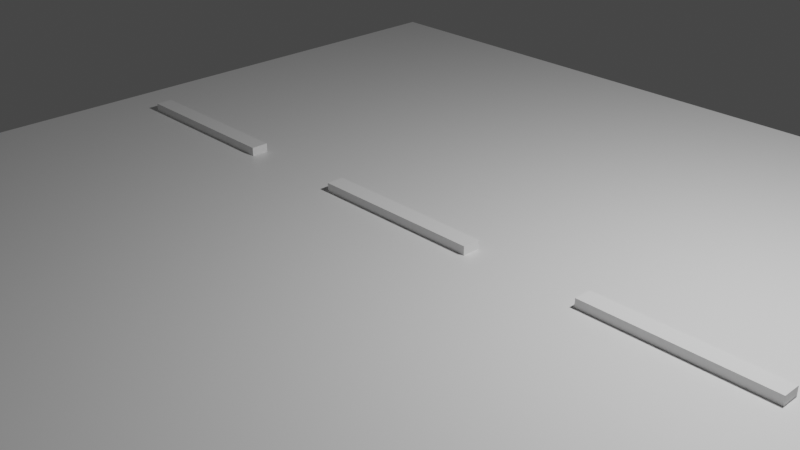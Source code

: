 # Source: road.blend  (saved by Blender 2.90.8; exported with 4.5.12 LTS)
import bpy
from mathutils import Matrix  # noqa: F401  (used for matrix-valued properties, if any)

bpy.ops.wm.read_factory_settings(use_empty=True)
scene = bpy.context.scene
scene.name = 'Scene'

# ---- collections
col_collection = bpy.data.collections.new('Collection'); scene.collection.children.link(col_collection)
col_main = bpy.data.collections.new('Main'); scene.collection.children.link(col_main)

# ---- materials (node trees are filled in below, after node groups)
mat_material = bpy.data.materials.new('Material')
mat_material.alpha_threshold = 0.0
mat_material.use_transparent_shadow = False
mat_material.line_color = (0.0, 0.0, 0.0, 1.0)

# ---- material node trees
mat_material.use_nodes = True; mat_material.node_tree.nodes.clear()
_N = mat_material.node_tree.nodes; _L = mat_material.node_tree.links
n0 = _N.new('ShaderNodeOutputMaterial'); n0.name = 'Material Output'; n0.location = (300, 300)
n1 = _N.new('ShaderNodeBsdfPrincipled'); n1.name = 'Principled BSDF'; n1.location = (10, 300)
n1.distribution = 'GGX'
n1.subsurface_method = 'BURLEY'
n1.inputs[2].default_value = 0.4
n1.inputs[3].default_value = 1.45
n1.inputs[27].default_value = (0.0, 0.0, 0.0, 1.0)
n1.inputs[28].default_value = 1.0
_L.new(n1.outputs[0], n0.inputs[0])
n0.is_active_output = True

# ---- world
world_world = bpy.data.worlds.new('World'); scene.world = world_world
world_world.use_nodes = True; world_world.node_tree.nodes.clear()
_N = world_world.node_tree.nodes; _L = world_world.node_tree.links
n0 = _N.new('ShaderNodeOutputWorld'); n0.name = 'World Output'; n0.location = (300, 300)
n1 = _N.new('ShaderNodeBackground'); n1.name = 'Background'; n1.location = (10, 300)
n1.inputs[0].default_value = (0.05088, 0.05088, 0.05088, 1.0)
_L.new(n1.outputs[0], n0.inputs[0])
n0.is_active_output = True
world_world.color = (0.05088, 0.05088, 0.05088)
world_world.use_sun_shadow = False
world_world.sun_shadow_jitter_overblur = 0.0

# ---- cameras
cam_camera = bpy.data.cameras.new('Camera')
cam_camera.clip_end = 100.0
cam_camera.ortho_scale = 7.314

# ---- lights
light_light = bpy.data.lights.new('Light', 'POINT')
light_light.transmission_factor = 0.0
light_light.energy = 1000.0
light_light.shadow_soft_size = 0.1
light_light.shadow_maximum_resolution = 0.006
light_light.use_absolute_resolution = True

# ---- meshes
me_road = bpy.data.meshes.new('road')
me_road.from_pydata([(5.0, 5.0, 1.0), (5.0, 5.0, -1.0), (5.0, -5.0, 1.0), (5.0, -5.0, -1.0), (-5.0, 5.0, 1.0), (-5.0, 5.0, -1.0), (-5.0, -5.0, 1.0), (-5.0, -5.0, -1.0)], [], [(0, 4, 6, 2), (3, 2, 6, 7), (7, 6, 4, 5), (5, 1, 3, 7), (1, 0, 2, 3), (5, 4, 0, 1)])
_uv = me_road.uv_layers.new(name='UVMap')
_uv.uv.foreach_set('vector', [0.625, 0.5, 0.875, 0.5, 0.875, 0.75, 0.625, 0.75, 0.375, 0.75, 0.625, 0.75, 0.625, 1.0, 0.375, 1.0, 0.375, 0.0, 0.625, 0.0, 0.625, 0.25, 0.375, 0.25, 0.125, 0.5, 0.375, 0.5, 0.375, 0.75, 0.125, 0.75, 0.375, 0.5, 0.625, 0.5, 0.625, 0.75, 0.375, 0.75, 0.375, 0.25, 0.625, 0.25, 0.625, 0.5, 0.375, 0.5])
_ca = me_road.color_attributes.new('Col', 'BYTE_COLOR', 'CORNER')
_ca.data.foreach_set('color', [0.04667, 0.04667, 0.04667, 1.0, 0.04667, 0.04667, 0.04667, 1.0, 0.04667, 0.04667, 0.04667, 1.0, 0.04667, 0.04667, 0.04667, 1.0, 0.04667, 0.04667, 0.04667, 1.0, 0.04667, 0.04667, 0.04667, 1.0, 0.04667, 0.04667, 0.04667, 1.0, 0.04667, 0.04667, 0.04667, 1.0, 0.04667, 0.04667, 0.04667, 1.0, 0.04667, 0.04667, 0.04667, 1.0, 0.04667, 0.04667, 0.04667, 1.0, 0.04667, 0.04667, 0.04667, 1.0, 0.04667, 0.04667, 0.04667, 1.0, 0.04667, 0.04667, 0.04667, 1.0, 0.04667, 0.04667, 0.04667, 1.0, 0.04667, 0.04667, 0.04667, 1.0, 0.04667, 0.04667, 0.04667, 1.0, 0.04667, 0.04667, 0.04667, 1.0, 0.04667, 0.04667, 0.04667, 1.0, 0.04667, 0.04667, 0.04667, 1.0, 0.04667, 0.04667, 0.04667, 1.0, 0.04667, 0.04667, 0.04667, 1.0, 0.04667, 0.04667, 0.04667, 1.0, 0.04667, 0.04667, 0.04667, 1.0])
me_road.materials.append(mat_material)
me_road.use_remesh_preserve_volume = False
me_road.use_remesh_preserve_attributes = False
me_road.use_mirror_x = True
me_road.use_mirror_y = True
me_road.use_mirror_z = True
me_road.update()
me_cube_007 = bpy.data.meshes.new('Cube.007')
me_cube_007.from_pydata([(-1.0, -0.1, -1.1), (-1.0, -0.1, 1.1), (-1.0, 0.1, -1.1), (-1.0, 0.1, 1.1), (1.0, -0.1, -1.1), (1.0, -0.1, 1.1), (1.0, 0.1, -1.1), (1.0, 0.1, 1.1)], [], [(0, 1, 3, 2), (2, 3, 7, 6), (6, 7, 5, 4), (4, 5, 1, 0), (2, 6, 4, 0), (7, 3, 1, 5)])
_uv = me_cube_007.uv_layers.new(name='UVMap')
_uv.uv.foreach_set('vector', [0.375, 0.0, 0.625, 0.0, 0.625, 0.25, 0.375, 0.25, 0.375, 0.25, 0.625, 0.25, 0.625, 0.5, 0.375, 0.5, 0.375, 0.5, 0.625, 0.5, 0.625, 0.75, 0.375, 0.75, 0.375, 0.75, 0.625, 0.75, 0.625, 1.0, 0.375, 1.0, 0.125, 0.5, 0.375, 0.5, 0.375, 0.75, 0.125, 0.75, 0.625, 0.5, 0.875, 0.5, 0.875, 0.75, 0.625, 0.75])
_ca = me_cube_007.color_attributes.new('Col', 'BYTE_COLOR', 'CORNER')
_ca.data.foreach_set('color', [1.0, 1.0, 1.0, 1.0, 1.0, 1.0, 1.0, 1.0, 1.0, 1.0, 1.0, 1.0, 1.0, 1.0, 1.0, 1.0, 1.0, 1.0, 1.0, 1.0, 1.0, 1.0, 1.0, 1.0, 1.0, 1.0, 1.0, 1.0, 1.0, 1.0, 1.0, 1.0, 1.0, 1.0, 1.0, 1.0, 1.0, 1.0, 1.0, 1.0, 1.0, 1.0, 1.0, 1.0, 1.0, 1.0, 1.0, 1.0, 1.0, 1.0, 1.0, 1.0, 1.0, 1.0, 1.0, 1.0, 1.0, 1.0, 1.0, 1.0, 1.0, 1.0, 1.0, 1.0, 1.0, 1.0, 1.0, 1.0, 1.0, 1.0, 1.0, 1.0, 1.0, 1.0, 1.0, 1.0, 1.0, 1.0, 1.0, 1.0, 1.0, 1.0, 1.0, 1.0, 1.0, 1.0, 1.0, 1.0, 1.0, 1.0, 1.0, 1.0, 1.0, 1.0, 1.0, 1.0])
me_cube_007.use_remesh_fix_poles = True
me_cube_007.use_remesh_preserve_attributes = False
me_cube_007.use_mirror_x = True
me_cube_007.use_mirror_y = True
me_cube_007.use_mirror_z = True
me_cube_007.update()
me_cube_008 = bpy.data.meshes.new('Cube.008')
me_cube_008.from_pydata([(-1.0, -0.1, -1.1), (-1.0, -0.1, 1.1), (-1.0, 0.1, -1.1), (-1.0, 0.1, 1.1), (1.0, -0.1, -1.1), (1.0, -0.1, 1.1), (1.0, 0.1, -1.1), (1.0, 0.1, 1.1)], [], [(0, 1, 3, 2), (2, 3, 7, 6), (6, 7, 5, 4), (4, 5, 1, 0), (2, 6, 4, 0), (7, 3, 1, 5)])
_uv = me_cube_008.uv_layers.new(name='UVMap')
_uv.uv.foreach_set('vector', [0.375, 0.0, 0.625, 0.0, 0.625, 0.25, 0.375, 0.25, 0.375, 0.25, 0.625, 0.25, 0.625, 0.5, 0.375, 0.5, 0.375, 0.5, 0.625, 0.5, 0.625, 0.75, 0.375, 0.75, 0.375, 0.75, 0.625, 0.75, 0.625, 1.0, 0.375, 1.0, 0.125, 0.5, 0.375, 0.5, 0.375, 0.75, 0.125, 0.75, 0.625, 0.5, 0.875, 0.5, 0.875, 0.75, 0.625, 0.75])
_ca = me_cube_008.color_attributes.new('Col', 'BYTE_COLOR', 'CORNER')
_ca.data.foreach_set('color', [1.0, 1.0, 1.0, 1.0, 1.0, 1.0, 1.0, 1.0, 1.0, 1.0, 1.0, 1.0, 1.0, 1.0, 1.0, 1.0, 1.0, 1.0, 1.0, 1.0, 1.0, 1.0, 1.0, 1.0, 1.0, 1.0, 1.0, 1.0, 1.0, 1.0, 1.0, 1.0, 1.0, 1.0, 1.0, 1.0, 1.0, 1.0, 1.0, 1.0, 1.0, 1.0, 1.0, 1.0, 1.0, 1.0, 1.0, 1.0, 1.0, 1.0, 1.0, 1.0, 1.0, 1.0, 1.0, 1.0, 1.0, 1.0, 1.0, 1.0, 1.0, 1.0, 1.0, 1.0, 1.0, 1.0, 1.0, 1.0, 1.0, 1.0, 1.0, 1.0, 1.0, 1.0, 1.0, 1.0, 1.0, 1.0, 1.0, 1.0, 1.0, 1.0, 1.0, 1.0, 1.0, 1.0, 1.0, 1.0, 1.0, 1.0, 1.0, 1.0, 1.0, 1.0, 1.0, 1.0])
me_cube_008.use_remesh_fix_poles = True
me_cube_008.use_remesh_preserve_attributes = False
me_cube_008.use_mirror_x = True
me_cube_008.use_mirror_y = True
me_cube_008.use_mirror_z = True
me_cube_008.update()
me_cube_009 = bpy.data.meshes.new('Cube.009')
me_cube_009.from_pydata([(-1.0, -0.1, -1.1), (-1.0, -0.1, 1.1), (-1.0, 0.1, -1.1), (-1.0, 0.1, 1.1), (1.0, -0.1, -1.1), (1.0, -0.1, 1.1), (1.0, 0.1, -1.1), (1.0, 0.1, 1.1)], [], [(0, 1, 3, 2), (2, 3, 7, 6), (6, 7, 5, 4), (4, 5, 1, 0), (2, 6, 4, 0), (7, 3, 1, 5)])
_uv = me_cube_009.uv_layers.new(name='UVMap')
_uv.uv.foreach_set('vector', [0.375, 0.0, 0.625, 0.0, 0.625, 0.25, 0.375, 0.25, 0.375, 0.25, 0.625, 0.25, 0.625, 0.5, 0.375, 0.5, 0.375, 0.5, 0.625, 0.5, 0.625, 0.75, 0.375, 0.75, 0.375, 0.75, 0.625, 0.75, 0.625, 1.0, 0.375, 1.0, 0.125, 0.5, 0.375, 0.5, 0.375, 0.75, 0.125, 0.75, 0.625, 0.5, 0.875, 0.5, 0.875, 0.75, 0.625, 0.75])
_ca = me_cube_009.color_attributes.new('Col', 'BYTE_COLOR', 'CORNER')
_ca.data.foreach_set('color', [1.0, 1.0, 1.0, 1.0, 1.0, 1.0, 1.0, 1.0, 1.0, 1.0, 1.0, 1.0, 1.0, 1.0, 1.0, 1.0, 1.0, 1.0, 1.0, 1.0, 1.0, 1.0, 1.0, 1.0, 1.0, 1.0, 1.0, 1.0, 1.0, 1.0, 1.0, 1.0, 1.0, 1.0, 1.0, 1.0, 1.0, 1.0, 1.0, 1.0, 1.0, 1.0, 1.0, 1.0, 1.0, 1.0, 1.0, 1.0, 1.0, 1.0, 1.0, 1.0, 1.0, 1.0, 1.0, 1.0, 1.0, 1.0, 1.0, 1.0, 1.0, 1.0, 1.0, 1.0, 1.0, 1.0, 1.0, 1.0, 1.0, 1.0, 1.0, 1.0, 1.0, 1.0, 1.0, 1.0, 1.0, 1.0, 1.0, 1.0, 1.0, 1.0, 1.0, 1.0, 1.0, 1.0, 1.0, 1.0, 1.0, 1.0, 1.0, 1.0, 1.0, 1.0, 1.0, 1.0])
me_cube_009.use_remesh_fix_poles = True
me_cube_009.use_remesh_preserve_attributes = False
me_cube_009.use_mirror_x = True
me_cube_009.use_mirror_y = True
me_cube_009.use_mirror_z = True
me_cube_009.update()

# ---- objects
ob_light = bpy.data.objects.new('Light', light_light)
ob_camera = bpy.data.objects.new('Camera', cam_camera)
ob_road = bpy.data.objects.new('road', me_road)
ob_cube = bpy.data.objects.new('Cube', me_cube_007)
ob_cube_001 = bpy.data.objects.new('Cube.001', me_cube_008)
ob_cube_002 = bpy.data.objects.new('Cube.002', me_cube_009)

# ---- transforms, parenting, visibility, modifiers, constraints
ob_light.location = (4.076, 1.005, 4.904)
ob_light.rotation_euler = (0.6503, 0.05522, 1.866)
ob_light.lock_rotations_4d = False
ob_light.empty_display_type = 'ARROWS'
ob_light.color = (0.0, 0.0, 0.0, 0.0)
ob_light.lineart.crease_threshold = 0.0
ob_camera.location = (7.359, -6.926, 4.958)
ob_camera.rotation_euler = (1.109, 0.0, 0.8149)
ob_camera.lock_rotations_4d = False
ob_camera.empty_display_type = 'ARROWS'
ob_camera.color = (0.0, 0.0, 0.0, 0.0)
ob_camera.display_type = 'WIRE'
ob_camera.lineart.crease_threshold = 0.0
ob_road.location = (0.0, 0.0, -1.0)
ob_road.lock_rotations_4d = False
ob_road.empty_display_type = 'ARROWS'
ob_road.lineart.crease_threshold = 0.0
ob_road.use_mesh_mirror_x = True
ob_road.use_mesh_mirror_y = True
ob_road.use_mesh_mirror_z = True
ob_cube.parent = ob_road
ob_cube.matrix_parent_inverse = Matrix(((1.0, -0.0, 0.0, -0.0), (-0.0, 1.0, -0.0, 0.0), (0.0, -0.0, 1.0, 1.0), (-0.0, 0.0, -0.0, 1.0)))
ob_cube.location = (0.0, 0.0, -1.0)
ob_cube.lineart.crease_threshold = 0.0
ob_cube.use_mesh_mirror_x = True
ob_cube.use_mesh_mirror_y = True
ob_cube.use_mesh_mirror_z = True
ob_cube_001.parent = ob_road
ob_cube_001.matrix_parent_inverse = Matrix(((1.0, -0.0, 0.0, -0.0), (-0.0, 1.0, -0.0, 0.0), (0.0, -0.0, 1.0, 1.0), (-0.0, 0.0, -0.0, 1.0)))
ob_cube_001.location = (3.33, 0.0, -1.0)
ob_cube_001.lineart.crease_threshold = 0.0
ob_cube_001.use_mesh_mirror_x = True
ob_cube_001.use_mesh_mirror_y = True
ob_cube_001.use_mesh_mirror_z = True
ob_cube_002.parent = ob_road
ob_cube_002.matrix_parent_inverse = Matrix(((1.0, -0.0, 0.0, -0.0), (-0.0, 1.0, -0.0, 0.0), (0.0, -0.0, 1.0, 1.0), (-0.0, 0.0, -0.0, 1.0)))
ob_cube_002.location = (-3.33, 0.0, -1.0)
ob_cube_002.lineart.crease_threshold = 0.0
ob_cube_002.use_mesh_mirror_x = True
ob_cube_002.use_mesh_mirror_y = True
ob_cube_002.use_mesh_mirror_z = True

# ---- collection membership
col_collection.objects.link(ob_light)
col_collection.objects.link(ob_camera)
col_main.objects.link(ob_road)
col_main.objects.link(ob_cube)
col_main.objects.link(ob_cube_001)
col_main.objects.link(ob_cube_002)

# ---- scene / render settings (as saved in the file)
scene.camera = ob_camera
scene.frame_start = 1; scene.frame_end = 250; scene.frame_set(1)
scene.render.engine = 'BLENDER_EEVEE_NEXT'
scene.cycles.use_denoising = False
scene.cycles.samples = 128
scene.cycles.sampling_pattern = 'TABULATED_SOBOL'
scene.cycles.use_adaptive_sampling = False
scene.cycles.use_light_tree = False
scene.view_settings.view_transform = 'Filmic'
bpy.context.view_layer.update()
